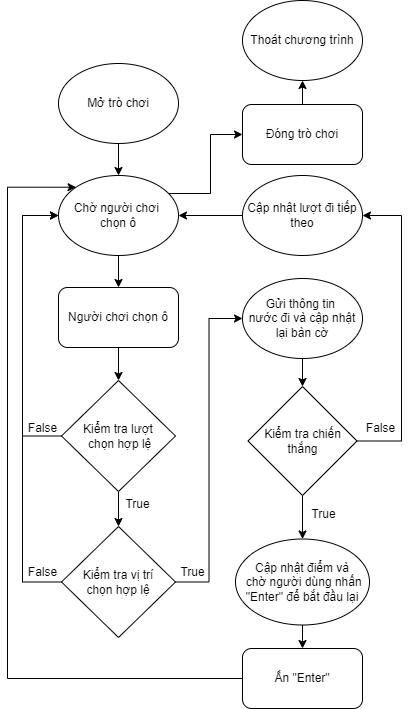

The diagram above was exported from draw.io. Its source (the exported page's mxGraphModel, read from the mxfile embedded in the PNG):
<mxGraphModel dx="468" dy="1353" grid="0" gridSize="10" guides="1" tooltips="1" connect="1" arrows="1" fold="1" page="0" pageScale="1" pageWidth="850" pageHeight="1100" math="0" shadow="0">
  <root>
    <mxCell id="0" />
    <mxCell id="1" parent="0" />
    <mxCell id="P1NLniJUS0LnYnQzzSsf-13" style="edgeStyle=orthogonalEdgeStyle;rounded=0;orthogonalLoop=1;jettySize=auto;html=1;entryX=0.5;entryY=0;entryDx=0;entryDy=0;" parent="1" source="P1NLniJUS0LnYnQzzSsf-1" target="P1NLniJUS0LnYnQzzSsf-2" edge="1">
      <mxGeometry relative="1" as="geometry" />
    </mxCell>
    <mxCell id="P1NLniJUS0LnYnQzzSsf-1" value="Mở trò chơi" style="ellipse;whiteSpace=wrap;html=1;" parent="1" vertex="1">
      <mxGeometry x="531" y="-623" width="120" height="80" as="geometry" />
    </mxCell>
    <mxCell id="P1NLniJUS0LnYnQzzSsf-14" style="edgeStyle=orthogonalEdgeStyle;rounded=0;orthogonalLoop=1;jettySize=auto;html=1;entryX=0.5;entryY=0;entryDx=0;entryDy=0;" parent="1" source="P1NLniJUS0LnYnQzzSsf-2" target="P1NLniJUS0LnYnQzzSsf-4" edge="1">
      <mxGeometry relative="1" as="geometry" />
    </mxCell>
    <mxCell id="P1NLniJUS0LnYnQzzSsf-26" style="edgeStyle=orthogonalEdgeStyle;rounded=0;orthogonalLoop=1;jettySize=auto;html=1;entryX=0;entryY=0.5;entryDx=0;entryDy=0;" parent="1" source="P1NLniJUS0LnYnQzzSsf-2" target="P1NLniJUS0LnYnQzzSsf-25" edge="1">
      <mxGeometry relative="1" as="geometry">
        <Array as="points">
          <mxPoint x="683" y="-493" />
          <mxPoint x="683" y="-552" />
        </Array>
      </mxGeometry>
    </mxCell>
    <mxCell id="P1NLniJUS0LnYnQzzSsf-2" value="Chờ người chơi &lt;br&gt;chọn ô" style="ellipse;whiteSpace=wrap;html=1;" parent="1" vertex="1">
      <mxGeometry x="531" y="-511" width="120" height="80" as="geometry" />
    </mxCell>
    <mxCell id="P1NLniJUS0LnYnQzzSsf-15" style="edgeStyle=orthogonalEdgeStyle;rounded=0;orthogonalLoop=1;jettySize=auto;html=1;" parent="1" source="P1NLniJUS0LnYnQzzSsf-4" target="P1NLniJUS0LnYnQzzSsf-5" edge="1">
      <mxGeometry relative="1" as="geometry" />
    </mxCell>
    <mxCell id="P1NLniJUS0LnYnQzzSsf-4" value="Người chơi chọn ô" style="rounded=1;whiteSpace=wrap;html=1;" parent="1" vertex="1">
      <mxGeometry x="531" y="-399" width="120" height="60" as="geometry" />
    </mxCell>
    <mxCell id="P1NLniJUS0LnYnQzzSsf-16" style="edgeStyle=orthogonalEdgeStyle;rounded=0;orthogonalLoop=1;jettySize=auto;html=1;" parent="1" source="P1NLniJUS0LnYnQzzSsf-5" target="P1NLniJUS0LnYnQzzSsf-7" edge="1">
      <mxGeometry relative="1" as="geometry" />
    </mxCell>
    <mxCell id="P1NLniJUS0LnYnQzzSsf-17" style="edgeStyle=orthogonalEdgeStyle;rounded=0;orthogonalLoop=1;jettySize=auto;html=1;entryX=0;entryY=0.5;entryDx=0;entryDy=0;" parent="1" source="P1NLniJUS0LnYnQzzSsf-5" target="P1NLniJUS0LnYnQzzSsf-2" edge="1">
      <mxGeometry relative="1" as="geometry">
        <Array as="points">
          <mxPoint x="495" y="-250" />
          <mxPoint x="495" y="-471" />
        </Array>
      </mxGeometry>
    </mxCell>
    <mxCell id="P1NLniJUS0LnYnQzzSsf-5" value="Kiểm tra lượt&lt;br&gt;&amp;nbsp;chọn hợp lệ" style="rhombus;whiteSpace=wrap;html=1;" parent="1" vertex="1">
      <mxGeometry x="534" y="-306" width="114" height="111" as="geometry" />
    </mxCell>
    <mxCell id="P1NLniJUS0LnYnQzzSsf-18" style="edgeStyle=orthogonalEdgeStyle;rounded=0;orthogonalLoop=1;jettySize=auto;html=1;entryX=0;entryY=0.5;entryDx=0;entryDy=0;" parent="1" source="P1NLniJUS0LnYnQzzSsf-7" target="P1NLniJUS0LnYnQzzSsf-2" edge="1">
      <mxGeometry relative="1" as="geometry">
        <Array as="points">
          <mxPoint x="495" y="-104" />
          <mxPoint x="495" y="-471" />
        </Array>
      </mxGeometry>
    </mxCell>
    <mxCell id="P1NLniJUS0LnYnQzzSsf-22" style="edgeStyle=orthogonalEdgeStyle;rounded=0;orthogonalLoop=1;jettySize=auto;html=1;entryX=0;entryY=0.5;entryDx=0;entryDy=0;" parent="1" source="P1NLniJUS0LnYnQzzSsf-7" target="P1NLniJUS0LnYnQzzSsf-8" edge="1">
      <mxGeometry relative="1" as="geometry" />
    </mxCell>
    <mxCell id="P1NLniJUS0LnYnQzzSsf-7" value="Kiểm tra vị trí chọn&amp;nbsp;hợp lệ" style="rhombus;whiteSpace=wrap;html=1;" parent="1" vertex="1">
      <mxGeometry x="534" y="-160" width="114" height="111" as="geometry" />
    </mxCell>
    <mxCell id="P1NLniJUS0LnYnQzzSsf-23" style="edgeStyle=orthogonalEdgeStyle;rounded=0;orthogonalLoop=1;jettySize=auto;html=1;" parent="1" source="P1NLniJUS0LnYnQzzSsf-8" target="P1NLniJUS0LnYnQzzSsf-9" edge="1">
      <mxGeometry relative="1" as="geometry" />
    </mxCell>
    <mxCell id="P1NLniJUS0LnYnQzzSsf-8" value="Gửi thông tin &lt;br&gt;nước đi và cập nhật lại bàn cờ" style="ellipse;whiteSpace=wrap;html=1;" parent="1" vertex="1">
      <mxGeometry x="715" y="-408" width="120" height="80" as="geometry" />
    </mxCell>
    <mxCell id="P1NLniJUS0LnYnQzzSsf-24" style="edgeStyle=orthogonalEdgeStyle;rounded=0;orthogonalLoop=1;jettySize=auto;html=1;" parent="1" source="P1NLniJUS0LnYnQzzSsf-9" target="P1NLniJUS0LnYnQzzSsf-10" edge="1">
      <mxGeometry relative="1" as="geometry" />
    </mxCell>
    <mxCell id="Shjz-i5ZfZ052c7hdctu-2" style="edgeStyle=orthogonalEdgeStyle;rounded=0;orthogonalLoop=1;jettySize=auto;html=1;entryX=1;entryY=0.5;entryDx=0;entryDy=0;" edge="1" parent="1" source="P1NLniJUS0LnYnQzzSsf-9" target="P1NLniJUS0LnYnQzzSsf-12">
      <mxGeometry relative="1" as="geometry">
        <Array as="points">
          <mxPoint x="874" y="-245" />
          <mxPoint x="874" y="-471" />
        </Array>
      </mxGeometry>
    </mxCell>
    <mxCell id="P1NLniJUS0LnYnQzzSsf-9" value="Kiểm tra chiến thắng" style="rhombus;whiteSpace=wrap;html=1;" parent="1" vertex="1">
      <mxGeometry x="720.5" y="-300" width="109" height="109" as="geometry" />
    </mxCell>
    <mxCell id="P1NLniJUS0LnYnQzzSsf-35" style="edgeStyle=orthogonalEdgeStyle;rounded=0;orthogonalLoop=1;jettySize=auto;html=1;entryX=0.5;entryY=0;entryDx=0;entryDy=0;" parent="1" source="P1NLniJUS0LnYnQzzSsf-10" target="P1NLniJUS0LnYnQzzSsf-11" edge="1">
      <mxGeometry relative="1" as="geometry" />
    </mxCell>
    <mxCell id="P1NLniJUS0LnYnQzzSsf-10" value="Cập nhật điểm và&lt;br&gt;&amp;nbsp;chờ người dùng nhấn &quot;Enter&quot; để bắt đầu lại" style="ellipse;whiteSpace=wrap;html=1;" parent="1" vertex="1">
      <mxGeometry x="708" y="-147.5" width="134" height="86" as="geometry" />
    </mxCell>
    <mxCell id="P1NLniJUS0LnYnQzzSsf-36" style="edgeStyle=orthogonalEdgeStyle;rounded=0;orthogonalLoop=1;jettySize=auto;html=1;entryX=0;entryY=0;entryDx=0;entryDy=0;" parent="1" source="P1NLniJUS0LnYnQzzSsf-11" target="P1NLniJUS0LnYnQzzSsf-2" edge="1">
      <mxGeometry relative="1" as="geometry">
        <Array as="points">
          <mxPoint x="480" y="-8" />
          <mxPoint x="480" y="-499" />
        </Array>
      </mxGeometry>
    </mxCell>
    <mxCell id="P1NLniJUS0LnYnQzzSsf-11" value="Ấn &quot;Enter&quot;" style="rounded=1;whiteSpace=wrap;html=1;" parent="1" vertex="1">
      <mxGeometry x="715" y="-38" width="120" height="60" as="geometry" />
    </mxCell>
    <mxCell id="Shjz-i5ZfZ052c7hdctu-1" style="edgeStyle=orthogonalEdgeStyle;rounded=0;orthogonalLoop=1;jettySize=auto;html=1;entryX=1;entryY=0.5;entryDx=0;entryDy=0;" edge="1" parent="1" source="P1NLniJUS0LnYnQzzSsf-12" target="P1NLniJUS0LnYnQzzSsf-2">
      <mxGeometry relative="1" as="geometry" />
    </mxCell>
    <mxCell id="P1NLniJUS0LnYnQzzSsf-12" value="Cập nhật lượt đi tiếp theo" style="ellipse;whiteSpace=wrap;html=1;" parent="1" vertex="1">
      <mxGeometry x="715" y="-511" width="120" height="80" as="geometry" />
    </mxCell>
    <mxCell id="P1NLniJUS0LnYnQzzSsf-19" value="False" style="text;html=1;align=center;verticalAlign=middle;resizable=0;points=[];autosize=1;strokeColor=none;fillColor=none;" parent="1" vertex="1">
      <mxGeometry x="495" y="-267.5" width="39" height="18" as="geometry" />
    </mxCell>
    <mxCell id="P1NLniJUS0LnYnQzzSsf-20" value="False" style="text;html=1;align=center;verticalAlign=middle;resizable=0;points=[];autosize=1;strokeColor=none;fillColor=none;" parent="1" vertex="1">
      <mxGeometry x="495" y="-123" width="39" height="18" as="geometry" />
    </mxCell>
    <mxCell id="P1NLniJUS0LnYnQzzSsf-21" value="True" style="text;html=1;align=center;verticalAlign=middle;resizable=0;points=[];autosize=1;strokeColor=none;fillColor=none;" parent="1" vertex="1">
      <mxGeometry x="648" y="-123" width="34" height="18" as="geometry" />
    </mxCell>
    <mxCell id="P1NLniJUS0LnYnQzzSsf-28" style="edgeStyle=orthogonalEdgeStyle;rounded=0;orthogonalLoop=1;jettySize=auto;html=1;" parent="1" source="P1NLniJUS0LnYnQzzSsf-25" target="P1NLniJUS0LnYnQzzSsf-27" edge="1">
      <mxGeometry relative="1" as="geometry" />
    </mxCell>
    <mxCell id="P1NLniJUS0LnYnQzzSsf-25" value="Đóng trò chơi" style="rounded=1;whiteSpace=wrap;html=1;" parent="1" vertex="1">
      <mxGeometry x="715" y="-582" width="120" height="60" as="geometry" />
    </mxCell>
    <mxCell id="P1NLniJUS0LnYnQzzSsf-27" value="Thoát chương trình" style="ellipse;whiteSpace=wrap;html=1;" parent="1" vertex="1">
      <mxGeometry x="715" y="-686" width="120" height="80" as="geometry" />
    </mxCell>
    <mxCell id="P1NLniJUS0LnYnQzzSsf-30" value="False" style="text;html=1;align=center;verticalAlign=middle;resizable=0;points=[];autosize=1;strokeColor=none;fillColor=none;" parent="1" vertex="1">
      <mxGeometry x="833" y="-267.5" width="39" height="18" as="geometry" />
    </mxCell>
    <mxCell id="P1NLniJUS0LnYnQzzSsf-33" value="True" style="text;html=1;align=center;verticalAlign=middle;resizable=0;points=[];autosize=1;strokeColor=none;fillColor=none;" parent="1" vertex="1">
      <mxGeometry x="593" y="-191" width="34" height="18" as="geometry" />
    </mxCell>
    <mxCell id="P1NLniJUS0LnYnQzzSsf-34" value="True" style="text;html=1;align=center;verticalAlign=middle;resizable=0;points=[];autosize=1;strokeColor=none;fillColor=none;" parent="1" vertex="1">
      <mxGeometry x="779" y="-181" width="34" height="18" as="geometry" />
    </mxCell>
  </root>
</mxGraphModel>